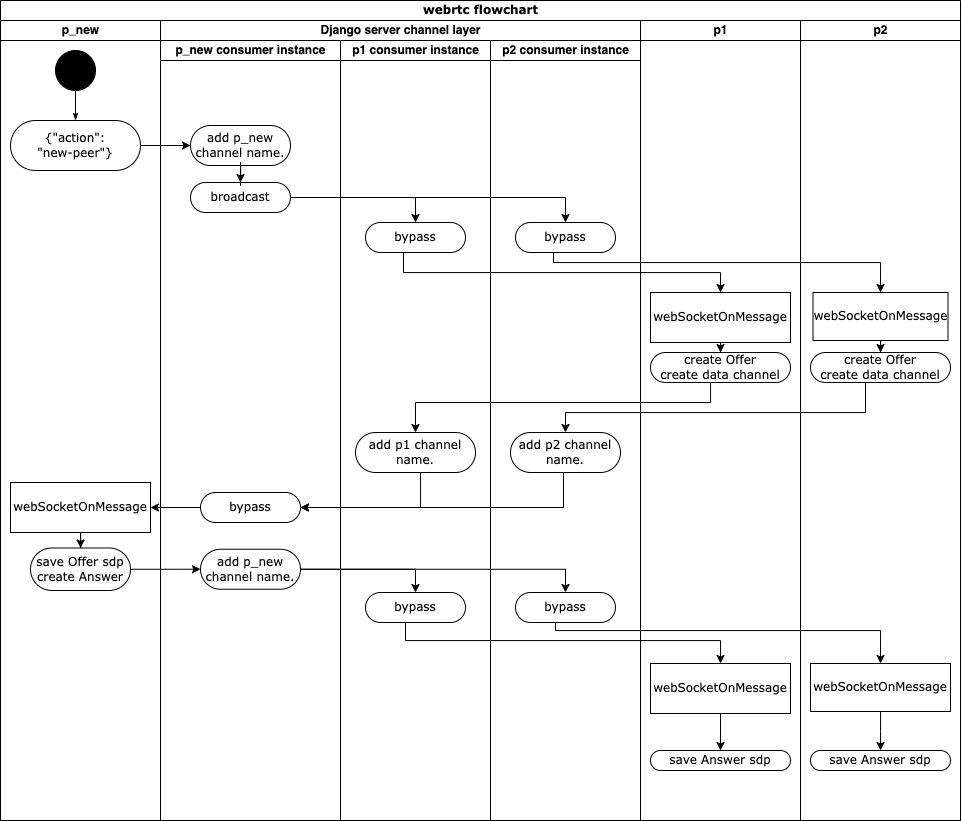

The diagram above was exported from draw.io. Its source (the exported page's mxGraphModel, read from the mxfile embedded in the PNG):
<mxGraphModel dx="2245" dy="693" grid="1" gridSize="10" guides="1" tooltips="1" connect="1" arrows="1" fold="1" page="1" pageScale="1" pageWidth="850" pageHeight="1100" background="none" math="0" shadow="0">
  <root>
    <mxCell id="0" />
    <mxCell id="1" parent="0" />
    <mxCell id="1c1d494c118603dd-1" value="webrtc flowchart" style="swimlane;html=1;childLayout=stackLayout;startSize=20;rounded=0;shadow=0;comic=0;labelBackgroundColor=none;strokeWidth=1;fontFamily=Verdana;fontSize=12;align=center;" parent="1" vertex="1">
      <mxGeometry x="-40" y="150" width="960" height="820" as="geometry" />
    </mxCell>
    <mxCell id="1c1d494c118603dd-2" value="p_new" style="swimlane;html=1;startSize=20;" parent="1c1d494c118603dd-1" vertex="1">
      <mxGeometry y="20" width="160" height="800" as="geometry" />
    </mxCell>
    <mxCell id="Nx7YkeLmW4kh-Zjhnaru-4" value="" style="ellipse;whiteSpace=wrap;html=1;rounded=0;shadow=0;comic=0;labelBackgroundColor=none;strokeWidth=1;fillColor=#000000;fontFamily=Verdana;fontSize=12;align=center;" vertex="1" parent="1c1d494c118603dd-2">
      <mxGeometry x="55" y="30" width="40" height="40" as="geometry" />
    </mxCell>
    <mxCell id="Nx7YkeLmW4kh-Zjhnaru-5" value="{&quot;action&quot;:&lt;br&gt;&quot;new-peer&quot;}" style="rounded=1;whiteSpace=wrap;html=1;shadow=0;comic=0;labelBackgroundColor=none;strokeWidth=1;fontFamily=Verdana;fontSize=12;align=center;arcSize=50;" vertex="1" parent="1c1d494c118603dd-2">
      <mxGeometry x="10" y="100" width="130" height="50" as="geometry" />
    </mxCell>
    <mxCell id="Nx7YkeLmW4kh-Zjhnaru-3" style="edgeStyle=orthogonalEdgeStyle;rounded=0;html=1;labelBackgroundColor=none;startArrow=none;startFill=0;startSize=5;endArrow=classicThin;endFill=1;endSize=5;jettySize=auto;orthogonalLoop=1;strokeWidth=1;fontFamily=Verdana;fontSize=12" edge="1" parent="1c1d494c118603dd-2" source="Nx7YkeLmW4kh-Zjhnaru-4" target="Nx7YkeLmW4kh-Zjhnaru-5">
      <mxGeometry relative="1" as="geometry" />
    </mxCell>
    <mxCell id="Nx7YkeLmW4kh-Zjhnaru-90" style="edgeStyle=orthogonalEdgeStyle;rounded=0;orthogonalLoop=1;jettySize=auto;html=1;" edge="1" parent="1c1d494c118603dd-2" source="Nx7YkeLmW4kh-Zjhnaru-29" target="Nx7YkeLmW4kh-Zjhnaru-30">
      <mxGeometry relative="1" as="geometry" />
    </mxCell>
    <mxCell id="Nx7YkeLmW4kh-Zjhnaru-29" value="webSocketOnMessage" style="rounded=0;whiteSpace=wrap;html=1;shadow=0;comic=0;labelBackgroundColor=none;strokeWidth=1;fontFamily=Verdana;fontSize=12;align=center;arcSize=50;" vertex="1" parent="1c1d494c118603dd-2">
      <mxGeometry x="10" y="462" width="140" height="50" as="geometry" />
    </mxCell>
    <mxCell id="Nx7YkeLmW4kh-Zjhnaru-30" value="save Offer sdp&lt;br&gt;create Answer" style="rounded=1;whiteSpace=wrap;html=1;shadow=0;comic=0;labelBackgroundColor=none;strokeWidth=1;fontFamily=Verdana;fontSize=12;align=center;arcSize=50;" vertex="1" parent="1c1d494c118603dd-2">
      <mxGeometry x="30" y="527.5" width="100" height="42.5" as="geometry" />
    </mxCell>
    <mxCell id="1c1d494c118603dd-3" value="Django server channel layer" style="swimlane;html=1;startSize=20;" parent="1c1d494c118603dd-1" vertex="1">
      <mxGeometry x="160" y="20" width="480" height="800" as="geometry" />
    </mxCell>
    <mxCell id="Nx7YkeLmW4kh-Zjhnaru-27" value="p_new consumer instance" style="swimlane;html=1;startSize=20;" vertex="1" parent="1c1d494c118603dd-3">
      <mxGeometry y="20" width="180" height="780" as="geometry" />
    </mxCell>
    <mxCell id="Nx7YkeLmW4kh-Zjhnaru-8" value="add p_new channel name." style="rounded=1;whiteSpace=wrap;html=1;shadow=0;comic=0;labelBackgroundColor=none;strokeWidth=1;fontFamily=Verdana;fontSize=12;align=center;arcSize=50;" vertex="1" parent="Nx7YkeLmW4kh-Zjhnaru-27">
      <mxGeometry x="30" y="85" width="100" height="40" as="geometry" />
    </mxCell>
    <mxCell id="Nx7YkeLmW4kh-Zjhnaru-18" value="broadcast" style="rounded=1;whiteSpace=wrap;html=1;shadow=0;comic=0;labelBackgroundColor=none;strokeWidth=1;fontFamily=Verdana;fontSize=12;align=center;arcSize=50;" vertex="1" parent="Nx7YkeLmW4kh-Zjhnaru-27">
      <mxGeometry x="30" y="142" width="100" height="30" as="geometry" />
    </mxCell>
    <mxCell id="Nx7YkeLmW4kh-Zjhnaru-19" style="edgeStyle=orthogonalEdgeStyle;rounded=0;orthogonalLoop=1;jettySize=auto;html=1;entryX=0.5;entryY=0;entryDx=0;entryDy=0;" edge="1" parent="Nx7YkeLmW4kh-Zjhnaru-27" source="Nx7YkeLmW4kh-Zjhnaru-8" target="Nx7YkeLmW4kh-Zjhnaru-18">
      <mxGeometry relative="1" as="geometry" />
    </mxCell>
    <mxCell id="Nx7YkeLmW4kh-Zjhnaru-48" value="bypass" style="rounded=1;whiteSpace=wrap;html=1;shadow=0;comic=0;labelBackgroundColor=none;strokeWidth=1;fontFamily=Verdana;fontSize=12;align=center;arcSize=50;" vertex="1" parent="Nx7YkeLmW4kh-Zjhnaru-27">
      <mxGeometry x="40" y="452" width="100" height="30" as="geometry" />
    </mxCell>
    <mxCell id="Nx7YkeLmW4kh-Zjhnaru-73" value="add p_new channel name." style="rounded=1;whiteSpace=wrap;html=1;shadow=0;comic=0;labelBackgroundColor=none;strokeWidth=1;fontFamily=Verdana;fontSize=12;align=center;arcSize=50;" vertex="1" parent="Nx7YkeLmW4kh-Zjhnaru-27">
      <mxGeometry x="40" y="508.75" width="100" height="40" as="geometry" />
    </mxCell>
    <mxCell id="Nx7YkeLmW4kh-Zjhnaru-31" value="p1 consumer instance" style="swimlane;html=1;startSize=20;" vertex="1" parent="1c1d494c118603dd-3">
      <mxGeometry x="180" y="20" width="150" height="780" as="geometry" />
    </mxCell>
    <mxCell id="Nx7YkeLmW4kh-Zjhnaru-40" value="bypass" style="rounded=1;whiteSpace=wrap;html=1;shadow=0;comic=0;labelBackgroundColor=none;strokeWidth=1;fontFamily=Verdana;fontSize=12;align=center;arcSize=50;" vertex="1" parent="Nx7YkeLmW4kh-Zjhnaru-31">
      <mxGeometry x="25" y="182" width="100" height="30" as="geometry" />
    </mxCell>
    <mxCell id="Nx7YkeLmW4kh-Zjhnaru-26" value="add p1 channel name." style="rounded=1;whiteSpace=wrap;html=1;shadow=0;comic=0;labelBackgroundColor=none;strokeWidth=1;fontFamily=Verdana;fontSize=12;align=center;arcSize=50;" vertex="1" parent="Nx7YkeLmW4kh-Zjhnaru-31">
      <mxGeometry x="15" y="392" width="120" height="40" as="geometry" />
    </mxCell>
    <mxCell id="Nx7YkeLmW4kh-Zjhnaru-76" value="bypass" style="rounded=1;whiteSpace=wrap;html=1;shadow=0;comic=0;labelBackgroundColor=none;strokeWidth=1;fontFamily=Verdana;fontSize=12;align=center;arcSize=50;" vertex="1" parent="Nx7YkeLmW4kh-Zjhnaru-31">
      <mxGeometry x="25" y="552" width="100" height="30" as="geometry" />
    </mxCell>
    <mxCell id="Nx7YkeLmW4kh-Zjhnaru-35" value="p2 consumer instance" style="swimlane;html=1;startSize=20;" vertex="1" parent="1c1d494c118603dd-3">
      <mxGeometry x="330" y="20" width="150" height="780" as="geometry" />
    </mxCell>
    <mxCell id="Nx7YkeLmW4kh-Zjhnaru-41" value="bypass" style="rounded=1;whiteSpace=wrap;html=1;shadow=0;comic=0;labelBackgroundColor=none;strokeWidth=1;fontFamily=Verdana;fontSize=12;align=center;arcSize=50;" vertex="1" parent="Nx7YkeLmW4kh-Zjhnaru-35">
      <mxGeometry x="25" y="182" width="100" height="30" as="geometry" />
    </mxCell>
    <mxCell id="Nx7YkeLmW4kh-Zjhnaru-25" value="add p2 channel name." style="rounded=1;whiteSpace=wrap;html=1;shadow=0;comic=0;labelBackgroundColor=none;strokeWidth=1;fontFamily=Verdana;fontSize=12;align=center;arcSize=50;" vertex="1" parent="Nx7YkeLmW4kh-Zjhnaru-35">
      <mxGeometry x="20" y="392" width="110" height="40" as="geometry" />
    </mxCell>
    <mxCell id="Nx7YkeLmW4kh-Zjhnaru-75" value="bypass" style="rounded=1;whiteSpace=wrap;html=1;shadow=0;comic=0;labelBackgroundColor=none;strokeWidth=1;fontFamily=Verdana;fontSize=12;align=center;arcSize=50;" vertex="1" parent="Nx7YkeLmW4kh-Zjhnaru-35">
      <mxGeometry x="25" y="552" width="100" height="30" as="geometry" />
    </mxCell>
    <mxCell id="Nx7YkeLmW4kh-Zjhnaru-42" style="edgeStyle=orthogonalEdgeStyle;rounded=0;orthogonalLoop=1;jettySize=auto;html=1;entryX=0.5;entryY=0;entryDx=0;entryDy=0;" edge="1" parent="1c1d494c118603dd-3" source="Nx7YkeLmW4kh-Zjhnaru-18" target="Nx7YkeLmW4kh-Zjhnaru-40">
      <mxGeometry relative="1" as="geometry" />
    </mxCell>
    <mxCell id="Nx7YkeLmW4kh-Zjhnaru-43" style="edgeStyle=orthogonalEdgeStyle;rounded=0;orthogonalLoop=1;jettySize=auto;html=1;entryX=0.5;entryY=0;entryDx=0;entryDy=0;" edge="1" parent="1c1d494c118603dd-3" source="Nx7YkeLmW4kh-Zjhnaru-18" target="Nx7YkeLmW4kh-Zjhnaru-41">
      <mxGeometry relative="1" as="geometry" />
    </mxCell>
    <mxCell id="Nx7YkeLmW4kh-Zjhnaru-52" style="edgeStyle=orthogonalEdgeStyle;rounded=0;orthogonalLoop=1;jettySize=auto;html=1;entryX=1;entryY=0.5;entryDx=0;entryDy=0;exitX=0.5;exitY=1;exitDx=0;exitDy=0;" edge="1" parent="1c1d494c118603dd-3" source="Nx7YkeLmW4kh-Zjhnaru-26" target="Nx7YkeLmW4kh-Zjhnaru-48">
      <mxGeometry relative="1" as="geometry">
        <Array as="points">
          <mxPoint x="260" y="487" />
        </Array>
      </mxGeometry>
    </mxCell>
    <mxCell id="Nx7YkeLmW4kh-Zjhnaru-53" style="edgeStyle=orthogonalEdgeStyle;rounded=0;orthogonalLoop=1;jettySize=auto;html=1;entryX=1;entryY=0.5;entryDx=0;entryDy=0;" edge="1" parent="1c1d494c118603dd-3" source="Nx7YkeLmW4kh-Zjhnaru-25" target="Nx7YkeLmW4kh-Zjhnaru-48">
      <mxGeometry relative="1" as="geometry">
        <Array as="points">
          <mxPoint x="403" y="487" />
        </Array>
      </mxGeometry>
    </mxCell>
    <mxCell id="Nx7YkeLmW4kh-Zjhnaru-77" style="edgeStyle=orthogonalEdgeStyle;rounded=0;orthogonalLoop=1;jettySize=auto;html=1;entryX=0.5;entryY=0;entryDx=0;entryDy=0;" edge="1" parent="1c1d494c118603dd-3" source="Nx7YkeLmW4kh-Zjhnaru-73" target="Nx7YkeLmW4kh-Zjhnaru-76">
      <mxGeometry relative="1" as="geometry" />
    </mxCell>
    <mxCell id="Nx7YkeLmW4kh-Zjhnaru-78" style="edgeStyle=orthogonalEdgeStyle;rounded=0;orthogonalLoop=1;jettySize=auto;html=1;entryX=0.5;entryY=0;entryDx=0;entryDy=0;" edge="1" parent="1c1d494c118603dd-3" source="Nx7YkeLmW4kh-Zjhnaru-73" target="Nx7YkeLmW4kh-Zjhnaru-75">
      <mxGeometry relative="1" as="geometry" />
    </mxCell>
    <mxCell id="Nx7YkeLmW4kh-Zjhnaru-2" value="p1" style="swimlane;html=1;startSize=20;" vertex="1" parent="1c1d494c118603dd-1">
      <mxGeometry x="640" y="20" width="160" height="800" as="geometry" />
    </mxCell>
    <mxCell id="Nx7YkeLmW4kh-Zjhnaru-23" style="edgeStyle=orthogonalEdgeStyle;rounded=0;orthogonalLoop=1;jettySize=auto;html=1;entryX=0.5;entryY=0;entryDx=0;entryDy=0;" edge="1" parent="Nx7YkeLmW4kh-Zjhnaru-2" source="Nx7YkeLmW4kh-Zjhnaru-13" target="Nx7YkeLmW4kh-Zjhnaru-21">
      <mxGeometry relative="1" as="geometry" />
    </mxCell>
    <mxCell id="Nx7YkeLmW4kh-Zjhnaru-13" value="webSocketOnMessage" style="rounded=0;whiteSpace=wrap;html=1;shadow=0;comic=0;labelBackgroundColor=none;strokeWidth=1;fontFamily=Verdana;fontSize=12;align=center;arcSize=50;" vertex="1" parent="Nx7YkeLmW4kh-Zjhnaru-2">
      <mxGeometry x="10" y="272" width="140" height="50" as="geometry" />
    </mxCell>
    <mxCell id="Nx7YkeLmW4kh-Zjhnaru-21" value="create Offer&lt;br&gt;create data channel" style="rounded=1;whiteSpace=wrap;html=1;shadow=0;comic=0;labelBackgroundColor=none;strokeWidth=1;fontFamily=Verdana;fontSize=12;align=center;arcSize=50;" vertex="1" parent="Nx7YkeLmW4kh-Zjhnaru-2">
      <mxGeometry x="10" y="332" width="140" height="30" as="geometry" />
    </mxCell>
    <mxCell id="Nx7YkeLmW4kh-Zjhnaru-79" value="webSocketOnMessage" style="rounded=0;whiteSpace=wrap;html=1;shadow=0;comic=0;labelBackgroundColor=none;strokeWidth=1;fontFamily=Verdana;fontSize=12;align=center;arcSize=50;" vertex="1" parent="Nx7YkeLmW4kh-Zjhnaru-2">
      <mxGeometry x="10" y="643" width="140" height="50" as="geometry" />
    </mxCell>
    <mxCell id="Nx7YkeLmW4kh-Zjhnaru-83" style="edgeStyle=orthogonalEdgeStyle;rounded=0;orthogonalLoop=1;jettySize=auto;html=1;entryX=0.5;entryY=0;entryDx=0;entryDy=0;exitX=0.5;exitY=1;exitDx=0;exitDy=0;" edge="1" parent="Nx7YkeLmW4kh-Zjhnaru-2" target="Nx7YkeLmW4kh-Zjhnaru-84" source="Nx7YkeLmW4kh-Zjhnaru-79">
      <mxGeometry relative="1" as="geometry">
        <mxPoint x="80" y="720" as="sourcePoint" />
      </mxGeometry>
    </mxCell>
    <mxCell id="Nx7YkeLmW4kh-Zjhnaru-84" value="save Answer sdp" style="rounded=1;whiteSpace=wrap;html=1;shadow=0;comic=0;labelBackgroundColor=none;strokeWidth=1;fontFamily=Verdana;fontSize=12;align=center;arcSize=50;" vertex="1" parent="Nx7YkeLmW4kh-Zjhnaru-2">
      <mxGeometry x="10" y="730" width="140" height="20" as="geometry" />
    </mxCell>
    <mxCell id="1c1d494c118603dd-4" value="p2" style="swimlane;html=1;startSize=20;" parent="1c1d494c118603dd-1" vertex="1">
      <mxGeometry x="800" y="20" width="160" height="800" as="geometry" />
    </mxCell>
    <mxCell id="Nx7YkeLmW4kh-Zjhnaru-55" style="edgeStyle=orthogonalEdgeStyle;rounded=0;orthogonalLoop=1;jettySize=auto;html=1;entryX=0.5;entryY=0;entryDx=0;entryDy=0;" edge="1" parent="1c1d494c118603dd-4" source="Nx7YkeLmW4kh-Zjhnaru-12" target="Nx7YkeLmW4kh-Zjhnaru-20">
      <mxGeometry relative="1" as="geometry" />
    </mxCell>
    <mxCell id="Nx7YkeLmW4kh-Zjhnaru-12" value="webSocketOnMessage" style="rounded=0;whiteSpace=wrap;html=1;shadow=0;comic=0;labelBackgroundColor=none;strokeWidth=1;fontFamily=Verdana;fontSize=12;align=center;arcSize=50;" vertex="1" parent="1c1d494c118603dd-4">
      <mxGeometry x="12.5" y="272" width="135" height="48" as="geometry" />
    </mxCell>
    <mxCell id="Nx7YkeLmW4kh-Zjhnaru-20" value="create Offer&lt;br&gt;create data channel" style="rounded=1;whiteSpace=wrap;html=1;shadow=0;comic=0;labelBackgroundColor=none;strokeWidth=1;fontFamily=Verdana;fontSize=12;align=center;arcSize=50;" vertex="1" parent="1c1d494c118603dd-4">
      <mxGeometry x="10" y="332" width="140" height="30" as="geometry" />
    </mxCell>
    <mxCell id="Nx7YkeLmW4kh-Zjhnaru-89" style="edgeStyle=orthogonalEdgeStyle;rounded=0;orthogonalLoop=1;jettySize=auto;html=1;entryX=0.5;entryY=0;entryDx=0;entryDy=0;" edge="1" parent="1c1d494c118603dd-4" source="Nx7YkeLmW4kh-Zjhnaru-80" target="Nx7YkeLmW4kh-Zjhnaru-87">
      <mxGeometry relative="1" as="geometry" />
    </mxCell>
    <mxCell id="Nx7YkeLmW4kh-Zjhnaru-80" value="webSocketOnMessage" style="rounded=0;whiteSpace=wrap;html=1;shadow=0;comic=0;labelBackgroundColor=none;strokeWidth=1;fontFamily=Verdana;fontSize=12;align=center;arcSize=50;" vertex="1" parent="1c1d494c118603dd-4">
      <mxGeometry x="10" y="643" width="140" height="48" as="geometry" />
    </mxCell>
    <mxCell id="Nx7YkeLmW4kh-Zjhnaru-87" value="save Answer sdp" style="rounded=1;whiteSpace=wrap;html=1;shadow=0;comic=0;labelBackgroundColor=none;strokeWidth=1;fontFamily=Verdana;fontSize=12;align=center;arcSize=50;" vertex="1" parent="1c1d494c118603dd-4">
      <mxGeometry x="10" y="730" width="140" height="20" as="geometry" />
    </mxCell>
    <mxCell id="Nx7YkeLmW4kh-Zjhnaru-39" style="edgeStyle=orthogonalEdgeStyle;rounded=0;orthogonalLoop=1;jettySize=auto;html=1;entryX=0;entryY=0.5;entryDx=0;entryDy=0;" edge="1" parent="1c1d494c118603dd-1" source="Nx7YkeLmW4kh-Zjhnaru-5" target="Nx7YkeLmW4kh-Zjhnaru-8">
      <mxGeometry relative="1" as="geometry" />
    </mxCell>
    <mxCell id="Nx7YkeLmW4kh-Zjhnaru-44" style="edgeStyle=orthogonalEdgeStyle;rounded=0;orthogonalLoop=1;jettySize=auto;html=1;entryX=0.5;entryY=0;entryDx=0;entryDy=0;" edge="1" parent="1c1d494c118603dd-1" source="Nx7YkeLmW4kh-Zjhnaru-40" target="Nx7YkeLmW4kh-Zjhnaru-13">
      <mxGeometry relative="1" as="geometry">
        <Array as="points">
          <mxPoint x="403" y="272" />
          <mxPoint x="720" y="272" />
        </Array>
      </mxGeometry>
    </mxCell>
    <mxCell id="Nx7YkeLmW4kh-Zjhnaru-45" style="edgeStyle=orthogonalEdgeStyle;rounded=0;orthogonalLoop=1;jettySize=auto;html=1;entryX=0.5;entryY=0;entryDx=0;entryDy=0;" edge="1" parent="1c1d494c118603dd-1" source="Nx7YkeLmW4kh-Zjhnaru-41" target="Nx7YkeLmW4kh-Zjhnaru-12">
      <mxGeometry relative="1" as="geometry">
        <Array as="points">
          <mxPoint x="553" y="262" />
          <mxPoint x="880" y="262" />
        </Array>
      </mxGeometry>
    </mxCell>
    <mxCell id="Nx7YkeLmW4kh-Zjhnaru-46" style="edgeStyle=orthogonalEdgeStyle;rounded=0;orthogonalLoop=1;jettySize=auto;html=1;entryX=0.5;entryY=0;entryDx=0;entryDy=0;" edge="1" parent="1c1d494c118603dd-1" source="Nx7YkeLmW4kh-Zjhnaru-21" target="Nx7YkeLmW4kh-Zjhnaru-26">
      <mxGeometry relative="1" as="geometry">
        <Array as="points">
          <mxPoint x="710" y="402" />
          <mxPoint x="415" y="402" />
        </Array>
      </mxGeometry>
    </mxCell>
    <mxCell id="Nx7YkeLmW4kh-Zjhnaru-54" style="edgeStyle=orthogonalEdgeStyle;rounded=0;orthogonalLoop=1;jettySize=auto;html=1;entryX=0.5;entryY=0;entryDx=0;entryDy=0;" edge="1" parent="1c1d494c118603dd-1" source="Nx7YkeLmW4kh-Zjhnaru-20" target="Nx7YkeLmW4kh-Zjhnaru-25">
      <mxGeometry relative="1" as="geometry">
        <Array as="points">
          <mxPoint x="865" y="412" />
          <mxPoint x="565" y="412" />
        </Array>
      </mxGeometry>
    </mxCell>
    <mxCell id="Nx7YkeLmW4kh-Zjhnaru-56" style="edgeStyle=orthogonalEdgeStyle;rounded=0;orthogonalLoop=1;jettySize=auto;html=1;entryX=1;entryY=0.5;entryDx=0;entryDy=0;" edge="1" parent="1c1d494c118603dd-1" source="Nx7YkeLmW4kh-Zjhnaru-48" target="Nx7YkeLmW4kh-Zjhnaru-29">
      <mxGeometry relative="1" as="geometry" />
    </mxCell>
    <mxCell id="Nx7YkeLmW4kh-Zjhnaru-74" style="edgeStyle=orthogonalEdgeStyle;rounded=0;orthogonalLoop=1;jettySize=auto;html=1;entryX=0;entryY=0.5;entryDx=0;entryDy=0;" edge="1" parent="1c1d494c118603dd-1" source="Nx7YkeLmW4kh-Zjhnaru-30" target="Nx7YkeLmW4kh-Zjhnaru-73">
      <mxGeometry relative="1" as="geometry" />
    </mxCell>
    <mxCell id="Nx7YkeLmW4kh-Zjhnaru-81" style="edgeStyle=orthogonalEdgeStyle;rounded=0;orthogonalLoop=1;jettySize=auto;html=1;entryX=0.5;entryY=0;entryDx=0;entryDy=0;" edge="1" parent="1c1d494c118603dd-1" source="Nx7YkeLmW4kh-Zjhnaru-76" target="Nx7YkeLmW4kh-Zjhnaru-79">
      <mxGeometry relative="1" as="geometry">
        <Array as="points">
          <mxPoint x="405" y="640" />
          <mxPoint x="720" y="640" />
        </Array>
      </mxGeometry>
    </mxCell>
    <mxCell id="Nx7YkeLmW4kh-Zjhnaru-82" style="edgeStyle=orthogonalEdgeStyle;rounded=0;orthogonalLoop=1;jettySize=auto;html=1;entryX=0.5;entryY=0;entryDx=0;entryDy=0;" edge="1" parent="1c1d494c118603dd-1" source="Nx7YkeLmW4kh-Zjhnaru-75" target="Nx7YkeLmW4kh-Zjhnaru-80">
      <mxGeometry relative="1" as="geometry">
        <Array as="points">
          <mxPoint x="555" y="630" />
          <mxPoint x="880" y="630" />
        </Array>
      </mxGeometry>
    </mxCell>
  </root>
</mxGraphModel>